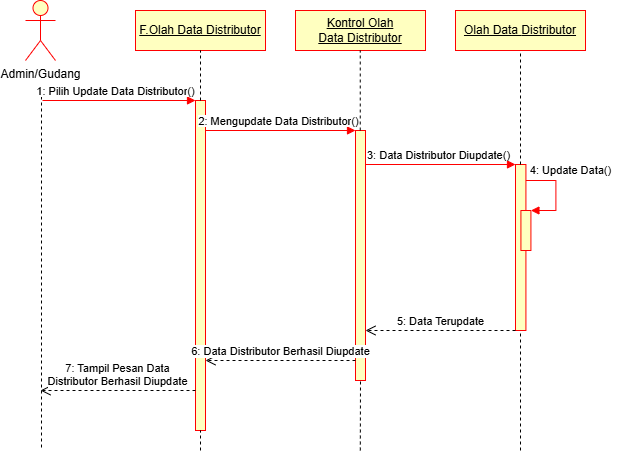

The diagram above was exported from draw.io. Its source (the exported page's mxGraphModel, read from the mxfile embedded in the PNG):
<mxGraphModel dx="670" dy="557" grid="1" gridSize="10" guides="1" tooltips="1" connect="1" arrows="1" fold="1" page="1" pageScale="1" pageWidth="827" pageHeight="1169" math="0" shadow="0">
  <root>
    <mxCell id="0" />
    <mxCell id="1" parent="0" />
    <mxCell id="_JkMppDd81K1PayzjsRn-52" value="Admin/Gudang" style="shape=umlActor;verticalLabelPosition=bottom;verticalAlign=top;html=1;fillColor=#FFFFC0;strokeColor=#FF0000;" vertex="1" parent="1">
      <mxGeometry x="130" y="50" width="30" height="60" as="geometry" />
    </mxCell>
    <mxCell id="_JkMppDd81K1PayzjsRn-53" value="&lt;u&gt;F.Olah Data Distributor&lt;/u&gt;" style="rounded=0;whiteSpace=wrap;html=1;fillColor=#FFFFC0;strokeColor=#FF0000;" vertex="1" parent="1">
      <mxGeometry x="240" y="60" width="130" height="40" as="geometry" />
    </mxCell>
    <mxCell id="_JkMppDd81K1PayzjsRn-54" value="&lt;u&gt;Kontrol Olah Data&amp;nbsp;&lt;/u&gt;&lt;u&gt;Distributor&lt;/u&gt;" style="rounded=0;whiteSpace=wrap;html=1;fillColor=#FFFFC0;strokeColor=#FF0000;" vertex="1" parent="1">
      <mxGeometry x="400" y="60" width="130" height="40" as="geometry" />
    </mxCell>
    <mxCell id="_JkMppDd81K1PayzjsRn-55" value="&lt;u&gt;Olah Data&amp;nbsp;&lt;/u&gt;&lt;u&gt;Distributor&lt;/u&gt;" style="rounded=0;whiteSpace=wrap;html=1;fillColor=#FFFFC0;strokeColor=#FF0000;" vertex="1" parent="1">
      <mxGeometry x="560" y="60" width="130" height="40" as="geometry" />
    </mxCell>
    <mxCell id="_JkMppDd81K1PayzjsRn-56" value="" style="html=1;points=[[0,0,0,0,5],[0,1,0,0,-5],[1,0,0,0,5],[1,1,0,0,-5]];perimeter=orthogonalPerimeter;outlineConnect=0;targetShapes=umlLifeline;portConstraint=eastwest;newEdgeStyle={&quot;curved&quot;:0,&quot;rounded&quot;:0};fillColor=#FFFFC0;strokeColor=#FF0000;" vertex="1" parent="1">
      <mxGeometry x="300" y="150" width="10" height="330" as="geometry" />
    </mxCell>
    <mxCell id="_JkMppDd81K1PayzjsRn-57" value="" style="endArrow=none;dashed=1;html=1;rounded=0;" edge="1" parent="1">
      <mxGeometry width="50" height="50" relative="1" as="geometry">
        <mxPoint x="146" y="140" as="sourcePoint" />
        <mxPoint x="146" y="500" as="targetPoint" />
      </mxGeometry>
    </mxCell>
    <mxCell id="_JkMppDd81K1PayzjsRn-58" value="" style="html=1;verticalAlign=bottom;endArrow=block;curved=0;rounded=0;strokeColor=#FF0000;" edge="1" parent="1" target="_JkMppDd81K1PayzjsRn-56">
      <mxGeometry relative="1" as="geometry">
        <mxPoint x="147" y="150" as="sourcePoint" />
        <mxPoint x="217" y="150" as="targetPoint" />
      </mxGeometry>
    </mxCell>
    <mxCell id="_JkMppDd81K1PayzjsRn-59" value="&lt;span style=&quot;font-size: 11px; background-color: rgb(255, 255, 255);&quot;&gt;1: Pilih Update Data Distributor&lt;/span&gt;&lt;span style=&quot;font-size: 11px; background-color: rgb(255, 255, 255);&quot;&gt;()&lt;/span&gt;" style="text;html=1;align=center;verticalAlign=middle;resizable=0;points=[];autosize=1;strokeColor=none;fillColor=none;" vertex="1" parent="1">
      <mxGeometry x="130" y="126" width="180" height="30" as="geometry" />
    </mxCell>
    <mxCell id="_JkMppDd81K1PayzjsRn-60" value="" style="html=1;points=[[0,0,0,0,5],[0,1,0,0,-5],[1,0,0,0,5],[1,1,0,0,-5]];perimeter=orthogonalPerimeter;outlineConnect=0;targetShapes=umlLifeline;portConstraint=eastwest;newEdgeStyle={&quot;curved&quot;:0,&quot;rounded&quot;:0};fillColor=#FFFFC0;strokeColor=#FF0000;" vertex="1" parent="1">
      <mxGeometry x="460" y="180" width="10" height="250" as="geometry" />
    </mxCell>
    <mxCell id="_JkMppDd81K1PayzjsRn-61" value="" style="html=1;verticalAlign=bottom;endArrow=block;curved=0;rounded=0;strokeColor=#FF0000;" edge="1" parent="1">
      <mxGeometry relative="1" as="geometry">
        <mxPoint x="310" y="180" as="sourcePoint" />
        <mxPoint x="460" y="180" as="targetPoint" />
      </mxGeometry>
    </mxCell>
    <mxCell id="_JkMppDd81K1PayzjsRn-62" value="&lt;span style=&quot;font-size: 11px; background-color: rgb(255, 255, 255);&quot;&gt;2: Mengu&lt;/span&gt;&lt;span style=&quot;font-size: 11px; background-color: rgb(255, 255, 255);&quot;&gt;pdate&amp;nbsp;&lt;/span&gt;&lt;span style=&quot;font-size: 11px; background-color: rgb(255, 255, 255);&quot;&gt;Data&amp;nbsp;&lt;/span&gt;&lt;span style=&quot;font-size: 11px; background-color: rgb(255, 255, 255);&quot;&gt;Distributor&lt;/span&gt;&lt;span style=&quot;font-size: 11px; background-color: rgb(255, 255, 255);&quot;&gt;()&lt;/span&gt;" style="text;html=1;align=center;verticalAlign=middle;resizable=0;points=[];autosize=1;strokeColor=none;fillColor=none;" vertex="1" parent="1">
      <mxGeometry x="293" y="156" width="180" height="30" as="geometry" />
    </mxCell>
    <mxCell id="_JkMppDd81K1PayzjsRn-63" value="" style="html=1;points=[[0,0,0,0,5],[0,1,0,0,-5],[1,0,0,0,5],[1,1,0,0,-5]];perimeter=orthogonalPerimeter;outlineConnect=0;targetShapes=umlLifeline;portConstraint=eastwest;newEdgeStyle={&quot;curved&quot;:0,&quot;rounded&quot;:0};fillColor=#FFFFC0;strokeColor=#FF0000;" vertex="1" parent="1">
      <mxGeometry x="620" y="214" width="10.42" height="166" as="geometry" />
    </mxCell>
    <mxCell id="_JkMppDd81K1PayzjsRn-64" value="" style="html=1;verticalAlign=bottom;endArrow=block;curved=0;rounded=0;strokeColor=#FF0000;" edge="1" parent="1">
      <mxGeometry relative="1" as="geometry">
        <mxPoint x="470" y="214" as="sourcePoint" />
        <mxPoint x="620" y="214" as="targetPoint" />
      </mxGeometry>
    </mxCell>
    <mxCell id="_JkMppDd81K1PayzjsRn-65" value="&lt;span style=&quot;font-size: 11px; background-color: rgb(255, 255, 255);&quot;&gt;3: Data&amp;nbsp;&lt;/span&gt;&lt;span style=&quot;font-size: 11px; background-color: rgb(255, 255, 255);&quot;&gt;Distributor&lt;/span&gt;&lt;span style=&quot;font-size: 11px; background-color: rgb(255, 255, 255);&quot;&gt;&amp;nbsp;&lt;/span&gt;&lt;span style=&quot;font-size: 11px; background-color: rgb(255, 255, 255);&quot;&gt;Diupdate&lt;/span&gt;&lt;span style=&quot;font-size: 11px; background-color: rgb(255, 255, 255);&quot;&gt;()&lt;/span&gt;" style="text;html=1;align=center;verticalAlign=middle;resizable=0;points=[];autosize=1;strokeColor=none;fillColor=none;" vertex="1" parent="1">
      <mxGeometry x="458" y="190" width="170" height="30" as="geometry" />
    </mxCell>
    <mxCell id="_JkMppDd81K1PayzjsRn-66" value="" style="html=1;points=[[0,0,0,0,5],[0,1,0,0,-5],[1,0,0,0,5],[1,1,0,0,-5]];perimeter=orthogonalPerimeter;outlineConnect=0;targetShapes=umlLifeline;portConstraint=eastwest;newEdgeStyle={&quot;curved&quot;:0,&quot;rounded&quot;:0};strokeColor=#FF0000;fillColor=#FFFFC0;" vertex="1" parent="1">
      <mxGeometry x="625.42" y="260" width="10" height="40" as="geometry" />
    </mxCell>
    <mxCell id="_JkMppDd81K1PayzjsRn-67" value="" style="html=1;align=left;spacingLeft=2;endArrow=block;rounded=0;edgeStyle=orthogonalEdgeStyle;curved=0;rounded=0;strokeColor=#FF0000;" edge="1" parent="1">
      <mxGeometry relative="1" as="geometry">
        <mxPoint x="630.42" y="230" as="sourcePoint" />
        <Array as="points">
          <mxPoint x="660.42" y="260" />
        </Array>
        <mxPoint x="635.42" y="260" as="targetPoint" />
      </mxGeometry>
    </mxCell>
    <mxCell id="_JkMppDd81K1PayzjsRn-68" value="" style="endArrow=none;dashed=1;html=1;rounded=0;entryX=0.5;entryY=1;entryDx=0;entryDy=0;" edge="1" parent="1" source="_JkMppDd81K1PayzjsRn-56" target="_JkMppDd81K1PayzjsRn-53">
      <mxGeometry width="50" height="50" relative="1" as="geometry">
        <mxPoint x="290" y="300" as="sourcePoint" />
        <mxPoint x="340" y="250" as="targetPoint" />
      </mxGeometry>
    </mxCell>
    <mxCell id="_JkMppDd81K1PayzjsRn-69" value="" style="endArrow=none;dashed=1;html=1;rounded=0;" edge="1" parent="1" target="_JkMppDd81K1PayzjsRn-56">
      <mxGeometry width="50" height="50" relative="1" as="geometry">
        <mxPoint x="305" y="500" as="sourcePoint" />
        <mxPoint x="304.75" y="460" as="targetPoint" />
      </mxGeometry>
    </mxCell>
    <mxCell id="_JkMppDd81K1PayzjsRn-70" value="" style="endArrow=none;dashed=1;html=1;rounded=0;entryX=0.5;entryY=1;entryDx=0;entryDy=0;" edge="1" parent="1" source="_JkMppDd81K1PayzjsRn-60">
      <mxGeometry width="50" height="50" relative="1" as="geometry">
        <mxPoint x="464.75" y="150" as="sourcePoint" />
        <mxPoint x="464.75" y="100" as="targetPoint" />
      </mxGeometry>
    </mxCell>
    <mxCell id="_JkMppDd81K1PayzjsRn-71" value="" style="endArrow=none;dashed=1;html=1;rounded=0;entryX=0.5;entryY=1;entryDx=0;entryDy=0;" edge="1" parent="1" source="_JkMppDd81K1PayzjsRn-63" target="_JkMppDd81K1PayzjsRn-55">
      <mxGeometry width="50" height="50" relative="1" as="geometry">
        <mxPoint x="625" y="190" as="sourcePoint" />
        <mxPoint x="680" y="160" as="targetPoint" />
      </mxGeometry>
    </mxCell>
    <mxCell id="_JkMppDd81K1PayzjsRn-72" value="&lt;span style=&quot;font-size: 11px; background-color: rgb(255, 255, 255);&quot;&gt;4: Update Data()&lt;/span&gt;" style="text;html=1;align=center;verticalAlign=middle;resizable=0;points=[];autosize=1;strokeColor=none;fillColor=none;" vertex="1" parent="1">
      <mxGeometry x="625" y="205" width="100" height="30" as="geometry" />
    </mxCell>
    <mxCell id="_JkMppDd81K1PayzjsRn-73" value="5: Data Terupdate" style="html=1;verticalAlign=bottom;endArrow=open;dashed=1;endSize=8;curved=0;rounded=0;exitX=0;exitY=1;exitDx=0;exitDy=-5;" edge="1" parent="1">
      <mxGeometry relative="1" as="geometry">
        <mxPoint x="470" y="380" as="targetPoint" />
        <mxPoint x="620" y="380" as="sourcePoint" />
      </mxGeometry>
    </mxCell>
    <mxCell id="_JkMppDd81K1PayzjsRn-74" value="6: Data Distributor&amp;nbsp;Berhasil Diupdate" style="html=1;verticalAlign=bottom;endArrow=open;dashed=1;endSize=8;curved=0;rounded=0;" edge="1" parent="1">
      <mxGeometry relative="1" as="geometry">
        <mxPoint x="310" y="410" as="targetPoint" />
        <mxPoint x="460" y="410" as="sourcePoint" />
      </mxGeometry>
    </mxCell>
    <mxCell id="_JkMppDd81K1PayzjsRn-75" value="7: Tampil Pesan Data&lt;div&gt;Distributor&amp;nbsp;Berhasil Diupdate&lt;/div&gt;" style="html=1;verticalAlign=bottom;endArrow=open;dashed=1;endSize=8;curved=0;rounded=0;" edge="1" parent="1">
      <mxGeometry relative="1" as="geometry">
        <mxPoint x="145" y="440" as="targetPoint" />
        <mxPoint x="300" y="440" as="sourcePoint" />
      </mxGeometry>
    </mxCell>
    <mxCell id="_JkMppDd81K1PayzjsRn-76" value="" style="endArrow=none;dashed=1;html=1;rounded=0;" edge="1" parent="1">
      <mxGeometry width="50" height="50" relative="1" as="geometry">
        <mxPoint x="464.8" y="500" as="sourcePoint" />
        <mxPoint x="465" y="430" as="targetPoint" />
      </mxGeometry>
    </mxCell>
    <mxCell id="_JkMppDd81K1PayzjsRn-77" value="" style="endArrow=none;dashed=1;html=1;rounded=0;" edge="1" parent="1" target="_JkMppDd81K1PayzjsRn-63">
      <mxGeometry width="50" height="50" relative="1" as="geometry">
        <mxPoint x="625" y="500" as="sourcePoint" />
        <mxPoint x="624.8" y="480" as="targetPoint" />
      </mxGeometry>
    </mxCell>
  </root>
</mxGraphModel>